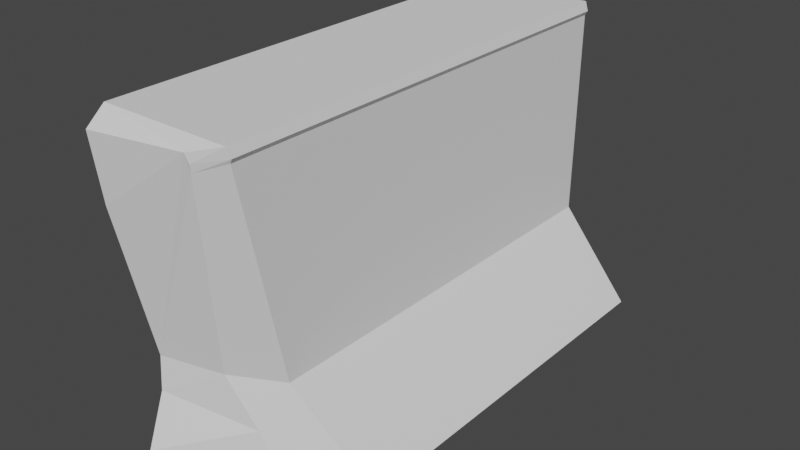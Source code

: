 # Source: Sample-ground-lborder.blend  (saved by Blender 2.92.15; exported with 4.5.12 LTS)
import bpy
from mathutils import Matrix  # noqa: F401  (used for matrix-valued properties, if any)

bpy.ops.wm.read_factory_settings(use_empty=True)
scene = bpy.context.scene
scene.name = 'Scene'

# ---- collections
col_collection = bpy.data.collections.new('Collection'); scene.collection.children.link(col_collection)

# ---- world
world_world = bpy.data.worlds.new('World'); scene.world = world_world
world_world.use_nodes = True; world_world.node_tree.nodes.clear()
_N = world_world.node_tree.nodes; _L = world_world.node_tree.links
n0 = _N.new('ShaderNodeOutputWorld'); n0.name = 'World Output'; n0.location = (300, 300)
n1 = _N.new('ShaderNodeBackground'); n1.name = 'Background'; n1.location = (10, 300)
n1.inputs[0].default_value = (0.05088, 0.05088, 0.05088, 1.0)
_L.new(n1.outputs[0], n0.inputs[0])
n0.is_active_output = True
world_world.color = (0.05088, 0.05088, 0.05088)
world_world.use_sun_shadow = False
world_world.sun_shadow_jitter_overblur = 0.0

# ---- meshes
me_x = bpy.data.meshes.new('Плоскость')
me_x.from_pydata([(2.106, 68.31, -23.27), (41.96, 68.29, 0.5116), (3.777, 68.3, 1.308), (2.115, 68.32, 0.7935), (4.594, 68.3, 0.814), (57.96, 24.99, 13.51), (4.594, 29.49, 0.814), (41.96, 26.33, 0.5116), (2.106, 29.71, -23.27), (2.115, 29.72, 0.7935), (2.106, -15.37, -23.27), (41.96, -6.575, 0.5116), (3.777, -15.01, 1.308), (2.115, -15.37, 0.7935), (4.594, -14.83, 0.814), (57.96, 68.29, 13.51), (3.777, 29.57, 1.308), (57.96, -3.031, 13.51), (43.53, -12.46, -21.36), (16.8, -17.58, -22.72), (58.82, -16.8, -20.84), (5.55, -16.82, -4.753), (4.097, -16.92, -5.455), (4.936, -18.91, -23.06), (42.81, -10.37, -9.244), (6.973, -16.57, -4.824), (58.85, -9.236, 0.5835), (49.96, 25.66, 7.012), (49.96, -4.803, 7.012), (49.96, 68.29, 7.012), (49.59, -13.11, -21.1), (50.6, -9.729, -3.293)], [], [(2, 16, 9, 3), (29, 15, 5, 27), (1, 7, 6, 4), (4, 6, 16, 2), (7, 11, 14, 6), (6, 14, 12, 16), (27, 5, 17, 28), (16, 12, 13, 9), (3, 9, 8, 0), (9, 13, 10, 8), (21, 25, 24, 18, 19, 22), (23, 22, 19), (31, 26, 20, 30), (12, 14, 25, 21), (28, 17, 26, 31), (14, 11, 24, 25), (10, 13, 22, 23), (13, 12, 21, 22), (11, 28, 31, 24), (24, 31, 30, 18), (7, 27, 28, 11), (1, 29, 27, 7)])
_uv = me_x.uv_layers.new(name='UVКарта')
_uv.uv.foreach_set('vector', [0.5, 0.0, 0.5, 0.5, 0.25, 0.5, 0.25, 0.0, 1.0, 0.0, 1.0, 0.0, 1.0, 0.5, 1.0, 0.5, 1.0, 0.0, 1.0, 0.5, 0.75, 0.5, 0.75, 0.0, 0.75, 0.0, 0.75, 0.5, 0.5, 0.5, 0.5, 0.0, 1.0, 0.5, 1.0, 1.0, 0.75, 1.0, 0.75, 0.5, 0.75, 0.5, 0.75, 1.0, 0.5, 1.0, 0.5, 0.5, 1.0, 0.5, 1.0, 0.5, 1.0, 1.0, 1.0, 1.0, 0.5, 0.5, 0.5, 1.0, 0.25, 1.0, 0.25, 0.5, 0.25, 0.0, 0.25, 0.5, 0.0, 0.5, 0.0, 0.0, 0.25, 0.5, 0.25, 1.0, 0.0, 1.0, 0.0, 0.5, 0.5, 1.0, 0.75, 1.0, 1.0, 1.0, 1.0, 1.0, 0.25, 1.0, 0.25, 1.0, 0.0, 1.0, 0.25, 1.0, 0.25, 1.0, 1.0, 1.0, 1.0, 1.0, 1.0, 1.0, 1.0, 1.0, 0.5, 1.0, 0.75, 1.0, 0.75, 1.0, 0.5, 1.0, 1.0, 1.0, 1.0, 1.0, 1.0, 1.0, 1.0, 1.0, 0.75, 1.0, 1.0, 1.0, 1.0, 1.0, 0.75, 1.0, 0.0, 1.0, 0.25, 1.0, 0.25, 1.0, 0.0, 1.0, 0.25, 1.0, 0.5, 1.0, 0.5, 1.0, 0.25, 1.0, 1.0, 1.0, 1.0, 1.0, 1.0, 1.0, 1.0, 1.0, 1.0, 1.0, 1.0, 1.0, 1.0, 1.0, 1.0, 1.0, 1.0, 0.5, 1.0, 0.5, 1.0, 1.0, 1.0, 1.0, 1.0, 0.0, 1.0, 0.0, 1.0, 0.5, 1.0, 0.5])
me_x.use_remesh_fix_poles = True
me_x.use_remesh_preserve_attributes = False
me_x.use_mirror_vertex_groups = False
me_x.update()

# ---- objects
ob_x = bpy.data.objects.new('Плоскость', me_x)

# ---- transforms, parenting, visibility, modifiers, constraints
ob_x.location = (0.0, 0.0, 0.0)
ob_x.rotation_euler = (0.0, 1.571, 0.0)
ob_x.lineart.crease_threshold = 0.0

# ---- collection membership
col_collection.objects.link(ob_x)

# ---- scene / render settings (as saved in the file)
scene.frame_start = 1; scene.frame_end = 250; scene.frame_set(1)
scene.render.engine = 'BLENDER_EEVEE_NEXT'
scene.cycles.use_denoising = False
scene.cycles.samples = 128
scene.cycles.sampling_pattern = 'TABULATED_SOBOL'
scene.cycles.use_adaptive_sampling = False
scene.cycles.use_light_tree = False
scene.view_settings.view_transform = 'Filmic'
bpy.context.view_layer.update()

# ---- added for rendering (the .blend has no active camera and no usable light): camera, sun
cam_auto = bpy.data.cameras.new('AutoCamera')
cam_auto.lens = 50.0
cam_auto.sensor_width = 36.0
cam_auto.clip_end = 1792.15
ob_auto_camera = bpy.data.objects.new('AutoCamera', cam_auto)
scene.collection.objects.link(ob_auto_camera)
ob_auto_camera.location = (97.2401, -97.838, 51.2154)
ob_auto_camera.rotation_euler = (1.09748, -7.21219e-08, 0.694738)
scene.camera = ob_auto_camera
light_auto_sun = bpy.data.lights.new('AutoSun', 'SUN')
light_auto_sun.energy = 3.0
light_auto_sun.angle = 0.0523599
ob_auto_sun = bpy.data.objects.new('AutoSun', light_auto_sun)
scene.collection.objects.link(ob_auto_sun)
ob_auto_sun.rotation_euler = (0.872665, 0.174533, 0.523599)
bpy.context.view_layer.update()
